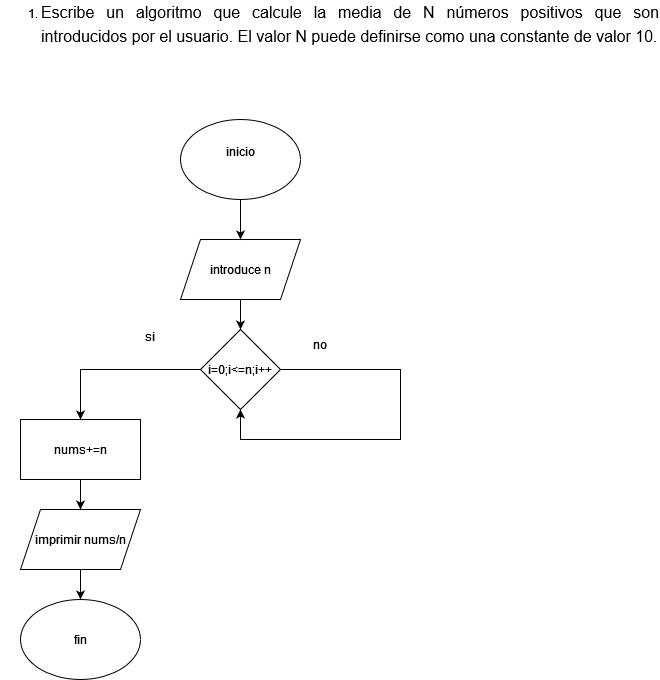

The diagram above was exported from draw.io. Its source (the exported page's mxGraphModel, read from the mxfile embedded in the PNG):
<mxGraphModel dx="1290" dy="1773" grid="1" gridSize="10" guides="1" tooltips="1" connect="1" arrows="1" fold="1" page="1" pageScale="1" pageWidth="827" pageHeight="1169" math="0" shadow="0">
  <root>
    <mxCell id="0" />
    <mxCell id="1" parent="0" />
    <mxCell id="Zv2PhzZqQPYkFARiAnxI-1" value="&lt;div&gt;inicio&lt;/div&gt;&lt;div&gt;&lt;br&gt;&lt;/div&gt;" style="ellipse;whiteSpace=wrap;html=1;" vertex="1" parent="1">
      <mxGeometry x="200" y="-600" width="120" height="80" as="geometry" />
    </mxCell>
    <mxCell id="Zv2PhzZqQPYkFARiAnxI-2" value="introduce n" style="shape=parallelogram;perimeter=parallelogramPerimeter;whiteSpace=wrap;html=1;fixedSize=1;" vertex="1" parent="1">
      <mxGeometry x="200" y="-480" width="120" height="60" as="geometry" />
    </mxCell>
    <mxCell id="Zv2PhzZqQPYkFARiAnxI-3" value="nums+=n" style="rounded=0;whiteSpace=wrap;html=1;" vertex="1" parent="1">
      <mxGeometry x="40" y="-300" width="120" height="60" as="geometry" />
    </mxCell>
    <mxCell id="Zv2PhzZqQPYkFARiAnxI-5" value="i=0;i&amp;lt;=n;i++" style="rhombus;whiteSpace=wrap;html=1;" vertex="1" parent="1">
      <mxGeometry x="220" y="-390" width="80" height="80" as="geometry" />
    </mxCell>
    <mxCell id="Zv2PhzZqQPYkFARiAnxI-7" value="imprimir nums/n" style="shape=parallelogram;perimeter=parallelogramPerimeter;whiteSpace=wrap;html=1;fixedSize=1;" vertex="1" parent="1">
      <mxGeometry x="40" y="-210" width="120" height="60" as="geometry" />
    </mxCell>
    <mxCell id="Zv2PhzZqQPYkFARiAnxI-9" value="fin" style="ellipse;whiteSpace=wrap;html=1;" vertex="1" parent="1">
      <mxGeometry x="40" y="-120" width="120" height="80" as="geometry" />
    </mxCell>
    <mxCell id="Zv2PhzZqQPYkFARiAnxI-10" value="" style="endArrow=classic;html=1;rounded=0;entryX=0.5;entryY=0;entryDx=0;entryDy=0;" edge="1" parent="1" target="Zv2PhzZqQPYkFARiAnxI-2">
      <mxGeometry width="50" height="50" relative="1" as="geometry">
        <mxPoint x="260" y="-520" as="sourcePoint" />
        <mxPoint x="310" y="-570" as="targetPoint" />
      </mxGeometry>
    </mxCell>
    <mxCell id="Zv2PhzZqQPYkFARiAnxI-11" value="" style="endArrow=classic;html=1;rounded=0;entryX=0.5;entryY=0;entryDx=0;entryDy=0;" edge="1" parent="1" target="Zv2PhzZqQPYkFARiAnxI-5">
      <mxGeometry width="50" height="50" relative="1" as="geometry">
        <mxPoint x="260" y="-420" as="sourcePoint" />
        <mxPoint x="310" y="-470" as="targetPoint" />
      </mxGeometry>
    </mxCell>
    <mxCell id="Zv2PhzZqQPYkFARiAnxI-12" value="" style="endArrow=classic;html=1;rounded=0;entryX=0.5;entryY=0;entryDx=0;entryDy=0;" edge="1" parent="1" target="Zv2PhzZqQPYkFARiAnxI-3">
      <mxGeometry width="50" height="50" relative="1" as="geometry">
        <mxPoint x="220" y="-350" as="sourcePoint" />
        <mxPoint x="80" y="-350" as="targetPoint" />
        <Array as="points">
          <mxPoint x="100" y="-350" />
        </Array>
      </mxGeometry>
    </mxCell>
    <mxCell id="Zv2PhzZqQPYkFARiAnxI-13" value="&lt;div&gt;si&lt;/div&gt;&lt;div&gt;&lt;span style=&quot;white-space: pre;&quot;&gt;&#09;&lt;/span&gt;&lt;br&gt;&lt;/div&gt;" style="text;html=1;align=center;verticalAlign=middle;whiteSpace=wrap;rounded=0;" vertex="1" parent="1">
      <mxGeometry x="140" y="-390" width="60" height="30" as="geometry" />
    </mxCell>
    <mxCell id="Zv2PhzZqQPYkFARiAnxI-14" value="no" style="text;html=1;align=center;verticalAlign=middle;whiteSpace=wrap;rounded=0;" vertex="1" parent="1">
      <mxGeometry x="310" y="-390" width="60" height="30" as="geometry" />
    </mxCell>
    <mxCell id="Zv2PhzZqQPYkFARiAnxI-15" value="" style="endArrow=classic;html=1;rounded=0;entryX=0.5;entryY=1;entryDx=0;entryDy=0;" edge="1" parent="1" target="Zv2PhzZqQPYkFARiAnxI-5">
      <mxGeometry width="50" height="50" relative="1" as="geometry">
        <mxPoint x="300" y="-350" as="sourcePoint" />
        <mxPoint x="250" y="-240" as="targetPoint" />
        <Array as="points">
          <mxPoint x="420" y="-350" />
          <mxPoint x="420" y="-280" />
          <mxPoint x="260" y="-280" />
        </Array>
      </mxGeometry>
    </mxCell>
    <mxCell id="Zv2PhzZqQPYkFARiAnxI-17" value="" style="endArrow=classic;html=1;rounded=0;entryX=0.5;entryY=0;entryDx=0;entryDy=0;" edge="1" parent="1" target="Zv2PhzZqQPYkFARiAnxI-7">
      <mxGeometry width="50" height="50" relative="1" as="geometry">
        <mxPoint x="100" y="-240" as="sourcePoint" />
        <mxPoint x="150" y="-290" as="targetPoint" />
      </mxGeometry>
    </mxCell>
    <mxCell id="Zv2PhzZqQPYkFARiAnxI-18" value="" style="endArrow=classic;html=1;rounded=0;entryX=0.5;entryY=0;entryDx=0;entryDy=0;" edge="1" parent="1" target="Zv2PhzZqQPYkFARiAnxI-9">
      <mxGeometry width="50" height="50" relative="1" as="geometry">
        <mxPoint x="100" y="-150" as="sourcePoint" />
        <mxPoint x="150" y="-200" as="targetPoint" />
      </mxGeometry>
    </mxCell>
    <mxCell id="Zv2PhzZqQPYkFARiAnxI-19" value="&lt;ol type=&quot;1&quot; start=&quot;1&quot; style=&quot;margin-top:0cm&quot;&gt;&lt;li style=&quot;text-align:justify;line-height:150%;mso-list:l0 level1 lfo1&quot; class=&quot;MsoNormal&quot;&gt;&lt;span style=&quot;font-size:12.0pt;line-height:150%&quot; lang=&quot;es&quot;&gt;Escribe un algoritmo que calcule la media de N números positivos que son introducidos por el usuario. El valor N puede definirse como una constante de valor 10. &lt;/span&gt;&lt;/li&gt;&lt;/ol&gt;&lt;br&gt;&lt;div&gt;&lt;br&gt;&lt;/div&gt;" style="text;html=1;align=center;verticalAlign=middle;whiteSpace=wrap;rounded=0;" vertex="1" parent="1">
      <mxGeometry x="20" y="-690" width="660" height="30" as="geometry" />
    </mxCell>
  </root>
</mxGraphModel>